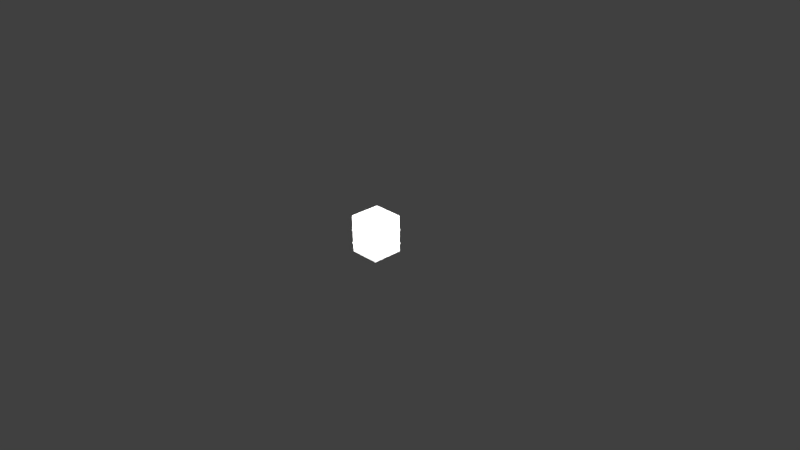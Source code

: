 # Source: military_box_a.blend  (saved by Blender 2.60.0; exported with 4.5.12 LTS)
import bpy
from mathutils import Matrix  # noqa: F401  (used for matrix-valued properties, if any)

bpy.ops.wm.read_factory_settings(use_empty=True)
scene = bpy.context.scene
scene.name = 'Scene'

# ---- collections
col_collection_1_001 = bpy.data.collections.new('Collection 1.001'); scene.collection.children.link(col_collection_1_001)

# ---- materials (node trees are filled in below, after node groups)
mat_box_storage_mil02 = bpy.data.materials.new('box_storage_mil02')
mat_box_storage_mil02.alpha_threshold = 0.0
mat_box_storage_mil02.use_transparent_shadow = False
mat_box_storage_mil02.roughness = 0.5
mat_box_storage_mil02.specular_intensity = 0.0
mat_box_storage_mil02.line_color = (0.0, 0.0, 0.0, 1.0)

# ---- material node trees

# ---- world
world_world = bpy.data.worlds.new('World'); scene.world = world_world
world_world.color = (0.05088, 0.05088, 0.05088)
world_world.use_sun_shadow = False
world_world.sun_shadow_jitter_overblur = 0.0
world_world.cycles.sampling_method = 'MANUAL'
world_world.cycles.sample_map_resolution = 256

# ---- cameras
cam_camera = bpy.data.cameras.new('Camera')
cam_camera.clip_end = 100.0
cam_camera.lens = 35.0
cam_camera.ortho_scale = 7.314
cam_camera.dof.focus_distance = 0.0
cam_camera.dof.aperture_fstop = 128.0

# ---- lights
light_lamp_002 = bpy.data.lights.new('Lamp.002', 'POINT')
light_lamp_002.transmission_factor = 0.0
light_lamp_002.cutoff_distance = 30.0
light_lamp_002.energy = 200.0
light_lamp_002.shadow_buffer_clip_start = 1.001
light_lamp_002.shadow_soft_size = 1.0
light_lamp_002.shadow_maximum_resolution = 0.006
light_lamp_002.use_absolute_resolution = True
light_lamp_002.cycles.use_multiple_importance_sampling = False
light_lamp_001 = bpy.data.lights.new('Lamp.001', 'POINT')
light_lamp_001.transmission_factor = 0.0
light_lamp_001.cutoff_distance = 30.0
light_lamp_001.energy = 200.0
light_lamp_001.shadow_buffer_clip_start = 1.001
light_lamp_001.shadow_soft_size = 1.0
light_lamp_001.shadow_maximum_resolution = 0.006
light_lamp_001.use_absolute_resolution = True
light_lamp_001.cycles.use_multiple_importance_sampling = False
light_lamp = bpy.data.lights.new('Lamp', 'POINT')
light_lamp.transmission_factor = 0.0
light_lamp.cutoff_distance = 30.0
light_lamp.energy = 200.0
light_lamp.shadow_buffer_clip_start = 1.001
light_lamp.shadow_soft_size = 1.0
light_lamp.shadow_maximum_resolution = 0.006
light_lamp.use_absolute_resolution = True
light_lamp.cycles.use_multiple_importance_sampling = False

# ---- meshes
me_storageboxlid = bpy.data.meshes.new('StorageBoxLid')
me_storageboxlid.from_pydata([(-0.2373, 0.2378, 0.4541), (-0.2373, 0.2378, 0.5671), (-0.2373, -0.2376, 0.5671), (-0.2373, -0.2376, 0.4541), (-0.2373, -0.2376, 0.5671), (0.2372, -0.2376, 0.4541), (-0.2373, -0.2376, 0.4541), (0.2372, -0.2376, 0.5671), (0.2372, 0.2378, 0.5671), (0.2372, -0.2376, 0.4541), (0.2372, 0.2378, 0.4541), (0.2372, -0.2376, 0.5671), (-0.2373, 0.2378, 0.4541), (0.2372, 0.2378, 0.5671), (-0.2373, 0.2378, 0.5671), (0.2372, 0.2378, 0.4541), (0.2372, -0.2376, 0.5671), (-0.2373, -0.2376, 0.5671), (-0.2373, 0.2378, 0.5671), (0.2372, 0.2378, 0.5671), (0.2369, -0.2376, 0.4541), (-0.2371, -0.2376, 0.4541), (0.2351, -0.2355, 0.5635), (-0.2371, 0.2378, 0.4541), (0.2369, 0.2378, 0.4541), (0.2351, 0.2318, 0.5635), (-0.2322, -0.2355, 0.5635), (-0.2322, 0.2318, 0.5635), (-0.2322, 0.2318, -0.0008159), (0.2351, 0.2318, -0.0008159), (-0.2371, -0.2376, 0.4541), (0.2369, 0.2378, 0.4541), (0.2369, -0.2376, 0.4541), (0.2351, -0.2355, -0.0008159), (-0.2322, -0.2355, -0.0008159), (-0.2371, 0.2378, 0.4541), (0.2369, 0.2378, -0.005718), (0.2369, -0.2376, -0.005718), (-0.2371, -0.2376, -0.005718), (-0.2371, 0.2378, -0.005718), (-0.2433, -0.2439, 0.1405), (-0.2433, 0.2441, 0.1405), (0.2432, -0.2439, 0.1405), (0.2432, 0.2441, 0.1405), (-0.2433, -0.2439, 0.3226), (-0.2433, 0.2441, 0.3226), (0.2432, -0.2439, 0.3226), (0.2432, 0.2441, 0.3226), (-0.2433, -0.2439, 0.1111), (-0.2433, 0.2441, 0.1111), (0.2432, -0.2439, 0.1111), (0.2432, 0.2441, 0.1111), (-0.2433, -0.2439, 0.3521), (-0.2433, 0.2441, 0.3521), (0.2432, -0.2439, 0.3521), (0.2432, 0.2441, 0.3521), (0.2432, 0.2441, 0.3521), (0.2432, -0.2439, 0.3521), (-0.2433, 0.2441, 0.3521), (-0.2433, -0.2439, 0.3521), (0.2432, 0.2441, 0.1111), (0.2432, -0.2439, 0.1111), (-0.2433, 0.2441, 0.1111), (-0.2433, -0.2439, 0.1111), (0.2432, 0.2441, 0.3226), (0.2432, -0.2439, 0.3226), (-0.2433, 0.2441, 0.3226), (-0.2433, -0.2439, 0.3226), (0.2432, 0.2441, 0.1405), (0.2432, -0.2439, 0.1405), (-0.2433, 0.2441, 0.1405), (-0.2433, -0.2439, 0.1405), (-0.2371, 0.2378, 0.1433), (0.2369, 0.2378, 0.1433), (0.2369, -0.2376, 0.1433), (-0.2371, -0.2376, 0.1433), (-0.2371, 0.2378, 0.3196), (0.2369, 0.2378, 0.3196), (0.2369, -0.2376, 0.3196), (-0.2371, -0.2376, 0.3196), (-0.2371, 0.2378, 0.1083), (0.2369, 0.2378, 0.1083), (0.2369, -0.2376, 0.1083), (-0.2371, -0.2376, 0.1083), (-0.2371, 0.2378, 0.3541), (0.2369, 0.2378, 0.3541), (0.2369, -0.2376, 0.3541), (-0.2371, -0.2376, 0.3541), (-0.2371, 0.2378, 0.1433), (0.2369, 0.2378, 0.1433), (-0.2371, 0.2378, 0.3196), (0.2369, 0.2378, 0.3196), (-0.2371, 0.2378, 0.1083), (0.2369, 0.2378, 0.1083), (-0.2371, 0.2378, 0.3541), (0.2369, 0.2378, 0.3541), (-0.2371, 0.2378, -0.005718), (0.2369, 0.2378, -0.005718), (-0.2371, 0.2378, 0.4541), (0.2369, 0.2378, 0.4541), (0.2369, 0.2378, 0.1433), (0.2369, -0.2376, 0.1433), (0.2369, 0.2378, 0.3196), (0.2369, -0.2376, 0.3196), (0.2369, 0.2378, 0.1083), (0.2369, -0.2376, 0.1083), (0.2369, 0.2378, 0.3541), (0.2369, -0.2376, 0.3541), (0.2369, -0.2376, -0.005718), (0.2369, 0.2378, -0.005718), (0.2369, 0.2378, 0.4541), (0.2369, -0.2376, 0.4541), (0.2369, -0.2376, 0.1433), (-0.2371, -0.2376, 0.1433), (0.2369, -0.2376, 0.3196), (-0.2371, -0.2376, 0.3196), (0.2369, -0.2376, 0.1083), (-0.2371, -0.2376, 0.1083), (0.2369, -0.2376, 0.3541), (-0.2371, -0.2376, 0.3541), (-0.2371, -0.2376, -0.005718), (0.2369, -0.2376, -0.005718), (-0.2371, -0.2376, 0.4541), (0.2369, -0.2376, 0.4541), (-0.2371, 0.2378, 0.1433), (-0.2371, -0.2376, 0.1433), (-0.2371, 0.2378, 0.3196), (-0.2371, -0.2376, 0.3196), (-0.2371, 0.2378, 0.1083), (-0.2371, -0.2376, 0.1083), (-0.2371, 0.2378, 0.3541), (-0.2371, -0.2376, 0.3541), (-0.2371, 0.2378, -0.005718), (-0.2371, -0.2376, -0.005718), (-0.2371, 0.2378, 0.4541), (-0.2371, -0.2376, 0.4541), (0.2432, 0.2441, 0.3521), (0.2432, -0.2439, 0.3521), (-0.2433, 0.2441, 0.3521), (-0.2433, -0.2439, 0.3521), (0.2432, 0.2441, 0.1111), (0.2432, -0.2439, 0.1111), (-0.2433, 0.2441, 0.1111), (-0.2433, -0.2439, 0.1111), (0.2432, 0.2441, 0.3226), (0.2432, -0.2439, 0.3226), (-0.2433, 0.2441, 0.3226), (-0.2433, -0.2439, 0.3226), (0.2432, 0.2441, 0.1405), (0.2432, -0.2439, 0.1405), (-0.2433, 0.2441, 0.1405), (-0.2433, -0.2439, 0.1405)], [], [(0, 3, 2, 1), (5, 7, 4, 6), (11, 9, 10, 8), (15, 12, 14, 13), (19, 18, 17, 16), (21, 23, 27, 26), (23, 24, 25, 27), (24, 20, 22, 25), (26, 22, 20, 21), (27, 25, 22, 26), (28, 29, 31, 35), (34, 28, 35, 30), (33, 34, 30, 32), (29, 33, 32, 31), (29, 28, 34, 33), (39, 36, 37, 38), (40, 48, 50, 42), (49, 41, 43, 51), (52, 44, 46, 54), (45, 53, 55, 47), (84, 85, 56, 58), (86, 87, 59, 57), (85, 86, 57, 56), (87, 84, 58, 59), (81, 80, 62, 60), (83, 82, 61, 63), (82, 81, 60, 61), (80, 83, 63, 62), (77, 76, 66, 64), (79, 78, 65, 67), (78, 77, 64, 65), (76, 79, 67, 66), (72, 73, 68, 70), (74, 75, 71, 69), (73, 74, 69, 68), (75, 72, 70, 71), (88, 90, 91, 89), (96, 92, 93, 97), (94, 98, 99, 95), (103, 101, 100, 102), (105, 108, 109, 104), (111, 107, 106, 110), (115, 113, 112, 114), (117, 120, 121, 116), (122, 119, 118, 123), (125, 127, 126, 124), (133, 129, 128, 132), (131, 135, 134, 130), (137, 145, 144, 136), (147, 139, 138, 146), (149, 141, 140, 148), (143, 151, 150, 142)])
me_storageboxlid.polygons.foreach_set('use_smooth', [0, 0, 0, 0, 0, 1, 1, 1, 1, 1, 1, 1, 1, 1, 1, 0, 0, 0, 0, 0, 0, 0, 0, 0, 0, 0, 0, 0, 0, 0, 0, 0, 0, 0, 0, 0, 0, 0, 0, 0, 0, 0, 0, 0, 0, 0, 0, 0, 0, 0, 0, 0])
_uv = me_storageboxlid.uv_layers.new(name='UVTex')
_uv.uv.foreach_set('vector', [0.02855, 0.6604, 0.02855, 0.4377, 0.07654, 0.4377, 0.07654, 0.6604, 0.3131, 0.3763, 0.3131, 0.4232, 0.08894, 0.4232, 0.08894, 0.3763, 0.3276, 0.4367, 0.3741, 0.4367, 0.3741, 0.6608, 0.3276, 0.6608, 0.3122, 0.722, 0.09012, 0.722, 0.09012, 0.6746, 0.3122, 0.6746, 0.3128, 0.6617, 0.0906, 0.6617, 0.0906, 0.4385, 0.3128, 0.4385, 0.4422, 0.4891, 0.4422, 0.3787, 0.4647, 0.3787, 0.4647, 0.4891, 0.468, 0.3529, 0.5783, 0.3529, 0.5783, 0.3755, 0.468, 0.3755, 0.6041, 0.3787, 0.6041, 0.4891, 0.5816, 0.4891, 0.5816, 0.3787, 0.468, 0.4923, 0.5783, 0.4923, 0.5783, 0.5149, 0.468, 0.5149, 0.468, 0.3787, 0.5783, 0.3787, 0.5783, 0.4891, 0.468, 0.4891, 0.7313, 0.7352, 0.7313, 0.6284, 0.8417, 0.6284, 0.8417, 0.7352, 0.7313, 0.4042, 0.7313, 0.2974, 0.8417, 0.2974, 0.8417, 0.4042, 0.7313, 0.5148, 0.7313, 0.408, 0.8417, 0.408, 0.8417, 0.5148, 0.7313, 0.625, 0.7313, 0.5182, 0.8417, 0.5182, 0.8417, 0.625, 0.728, 0.408, 0.728, 0.5148, 0.6177, 0.5148, 0.6177, 0.408, 0.7162, 0.7492, 0.4943, 0.7492, 0.4943, 0.5269, 0.7162, 0.5269, 0.01629, 0.8327, 0.01629, 0.8213, 0.2402, 0.8213, 0.2402, 0.8327, 0.7196, 0.8213, 0.7196, 0.8327, 0.4909, 0.8327, 0.4909, 0.8213, 0.01629, 0.9375, 0.01629, 0.9258, 0.2402, 0.9258, 0.2402, 0.9375, 0.7196, 0.9258, 0.7196, 0.9374, 0.4909, 0.9374, 0.4909, 0.9258, 0.7196, 0.9374, 0.7196, 0.9404, 0.4909, 0.9404, 0.4909, 0.9374, 0.01629, 0.9404, 0.01629, 0.9375, 0.2402, 0.9375, 0.2402, 0.9404, 0.2524, 0.9404, 0.2524, 0.9374, 0.4815, 0.9374, 0.4815, 0.9404, 0.9581, 0.9375, 0.9581, 0.9404, 0.729, 0.9404, 0.729, 0.9375, 0.7196, 0.8182, 0.7196, 0.8213, 0.4909, 0.8213, 0.4909, 0.8182, 0.01629, 0.8213, 0.01629, 0.8182, 0.2402, 0.8182, 0.2402, 0.8213, 0.2524, 0.8213, 0.2524, 0.8182, 0.4815, 0.8182, 0.4815, 0.8213, 0.9581, 0.8182, 0.9581, 0.8213, 0.729, 0.8213, 0.729, 0.8182, 0.7196, 0.9233, 0.7196, 0.9258, 0.4909, 0.9258, 0.4909, 0.9233, 0.01629, 0.9258, 0.01629, 0.9233, 0.2402, 0.9233, 0.2402, 0.9258, 0.2524, 0.9258, 0.2524, 0.9233, 0.4815, 0.9233, 0.4815, 0.9258, 0.9581, 0.9233, 0.9581, 0.9258, 0.729, 0.9258, 0.729, 0.9233, 0.7196, 0.8327, 0.7196, 0.8354, 0.4909, 0.8354, 0.4909, 0.8327, 0.01629, 0.8353, 0.01629, 0.8327, 0.2402, 0.8327, 0.2402, 0.8353, 0.2524, 0.8354, 0.2524, 0.8327, 0.4815, 0.8327, 0.4815, 0.8354, 0.9581, 0.8327, 0.9581, 0.8354, 0.729, 0.8354, 0.729, 0.8327, 0.718, 0.8354, 0.718, 0.9233, 0.4937, 0.9233, 0.4937, 0.8354, 0.718, 0.7648, 0.718, 0.8182, 0.4937, 0.8182, 0.4937, 0.7648, 0.718, 0.9404, 0.718, 0.9878, 0.4937, 0.9878, 0.4937, 0.9404, 0.2534, 0.9233, 0.2534, 0.8354, 0.4784, 0.8354, 0.4784, 0.9233, 0.2534, 0.8182, 0.2534, 0.7648, 0.4784, 0.7648, 0.4784, 0.8182, 0.2534, 0.9878, 0.2534, 0.9404, 0.4784, 0.9404, 0.4784, 0.9878, 0.01629, 0.9233, 0.01629, 0.8353, 0.2402, 0.8353, 0.2402, 0.9233, 0.01629, 0.8182, 0.01629, 0.7648, 0.2402, 0.7648, 0.2402, 0.8182, 0.01629, 0.9878, 0.01629, 0.9404, 0.2402, 0.9404, 0.2402, 0.9878, 0.9553, 0.8354, 0.9553, 0.9233, 0.7313, 0.9233, 0.7313, 0.8354, 0.9553, 0.7648, 0.9553, 0.8182, 0.7313, 0.8182, 0.7313, 0.7648, 0.9553, 0.9404, 0.9553, 0.9878, 0.7313, 0.9878, 0.7313, 0.9404, 0.2524, 0.9374, 0.2524, 0.9258, 0.4815, 0.9258, 0.4815, 0.9374, 0.9581, 0.9258, 0.9581, 0.9375, 0.729, 0.9375, 0.729, 0.9258, 0.2524, 0.8327, 0.2524, 0.8213, 0.4815, 0.8213, 0.4815, 0.8327, 0.9581, 0.8213, 0.9581, 0.8327, 0.729, 0.8327, 0.729, 0.8213])
me_storageboxlid.materials.append(mat_box_storage_mil02)
me_storageboxlid.use_remesh_preserve_volume = False
me_storageboxlid.use_remesh_preserve_attributes = False
me_storageboxlid.use_mirror_vertex_groups = False
me_storageboxlid.update()
arm_storageboxa = bpy.data.armatures.new('StorageBoxA')  # bones are not reproduced

# ---- objects
ob_lamp_002 = bpy.data.objects.new('Lamp.002', light_lamp_002)
ob_lamp_001 = bpy.data.objects.new('Lamp.001', light_lamp_001)
ob_storageboxa = bpy.data.objects.new('StorageBoxA', arm_storageboxa)
ob_storageboxlid = bpy.data.objects.new('StorageBoxLid', me_storageboxlid)
ob_lamp = bpy.data.objects.new('Lamp', light_lamp)
ob_camera = bpy.data.objects.new('Camera', cam_camera)

# ---- transforms, parenting, visibility, modifiers, constraints
ob_lamp_002.location = (-0.7997, 0.7579, 0.6982)
ob_lamp_002.rotation_euler = (0.6503, 0.05522, 1.866)
ob_lamp_002.lock_rotations_4d = False
ob_lamp_002.empty_display_type = 'ARROWS'
ob_lamp_002.color = (0.0, 0.0, 0.0, 0.0)
ob_lamp_002.lineart.crease_threshold = 0.0
ob_lamp_001.location = (1.063, 0.1743, 0.6982)
ob_lamp_001.rotation_euler = (0.6503, 0.05522, 1.866)
ob_lamp_001.lock_rotations_4d = False
ob_lamp_001.empty_display_type = 'ARROWS'
ob_lamp_001.color = (0.0, 0.0, 0.0, 0.0)
ob_lamp_001.lineart.crease_threshold = 0.0
ob_storageboxa.location = (0.0, 0.0, 0.0)
ob_storageboxa.lineart.crease_threshold = 0.0
ob_storageboxlid.parent = ob_storageboxa
ob_storageboxlid.location = (0.0, 0.0, 0.0)
ob_storageboxlid.rotation_euler = (0.0, 0.0, -3.142)
ob_storageboxlid.lock_rotations_4d = False
ob_storageboxlid.empty_display_type = 'ARROWS'
ob_storageboxlid.lineart.crease_threshold = 0.0
_vg = ob_storageboxlid.vertex_groups.new(name='bottom ext')
_vg.add([36, 37, 38, 39, 40, 41, 42, 43, 44, 45, 46, 47, 48, 49, 50, 51, 52, 53, 54, 55, 56, 57, 58, 59, 60, 61, 62, 63, 64, 65, 66, 67, 68, 69, 70, 71, 72, 73, 74, 75, 76, 77, 78, 79, 80, 81, 82, 83, 84, 85, 86, 87, 88, 89, 90, 91, 92, 93, 94, 95, 96, 97, 98, 99, 100, 101, 102, 103, 104, 105, 106, 107, 108, 109, 110, 111, 112, 113, 114, 115, 116, 117, 118, 119, 120, 121, 122, 123, 124, 125, 126, 127, 128, 129, 130, 131, 132, 133, 134, 135, 136, 137, 138, 139, 140, 141, 142, 143, 144, 145, 146, 147, 148, 149, 150, 151], 1.0, 'REPLACE')
_vg = ob_storageboxlid.vertex_groups.new(name='lid ext')
_vg.add([0, 1, 2, 3, 4, 5, 6, 7, 8, 9, 10, 11, 12, 13, 14, 15, 16, 17, 18, 19], 1.0, 'REPLACE')
_vg = ob_storageboxlid.vertex_groups.new(name='lid int')
_vg.add([20, 21, 22, 23, 24, 25, 26, 27], 1.0, 'REPLACE')
_vg = ob_storageboxlid.vertex_groups.new(name='bottom int')
_vg.add([28, 29, 30, 31, 32, 33, 34, 35], 1.0, 'REPLACE')
_vg = ob_storageboxlid.vertex_groups.new(name='banding')
_vg.add([40, 41, 42, 43, 44, 45, 46, 47, 48, 49, 50, 51, 52, 53, 54, 55, 56, 57, 58, 59, 60, 61, 62, 63, 64, 65, 66, 67, 68, 69, 70, 71, 72, 73, 74, 75, 76, 77, 78, 79, 80, 81, 82, 83, 84, 85, 86, 87, 136, 137, 138, 139, 140, 141, 142, 143, 144, 145, 146, 147, 148, 149, 150, 151], 1.0, 'REPLACE')
_vg = ob_storageboxlid.vertex_groups.new(name='rivets')
_vg = ob_storageboxlid.vertex_groups.new(name='handles')
_vg = ob_storageboxlid.vertex_groups.new(name='lid ext back')
for _i, _w in zip([2, 3, 4, 5, 6, 7, 9, 11, 16, 17], [0.5469, 0.0625, 0.5469, 0.0625, 0.0625, 4.095e-10, 0.0625, 4.095e-10, 4.095e-10, 0.5469]): _vg.add([_i], _w, 'REPLACE')
_vg = ob_storageboxlid.vertex_groups.new(name='lid ext front')
for _i, _w in zip([0, 1, 8, 10, 12, 13, 14, 15, 18, 19], [0.0625, 0.6875, 2.047e-10, 0.1211, 0.0625, 2.047e-10, 0.6875, 0.1211, 0.6875, 2.047e-10]): _vg.add([_i], _w, 'REPLACE')
_vg = ob_storageboxlid.vertex_groups.new(name='lid ext right')
for _i, _w in zip([5, 7, 8, 9, 10, 11, 13, 15, 16, 19], [0.9688, 0.9419, 0.9419, 0.9688, 0.9414, 0.9419, 0.9419, 0.9414, 0.9419, 0.9419]): _vg.add([_i], _w, 'REPLACE')
_vg = ob_storageboxlid.vertex_groups.new(name='lid ext left')
for _i, _w in zip([0, 1, 2, 3, 4, 6, 12, 14, 17, 18], [0.9688, 0.02943, 0.01472, 0.9688, 0.01472, 0.9688, 0.9688, 0.02943, 0.01472, 0.02943]): _vg.add([_i], _w, 'REPLACE')
_vg = ob_storageboxlid.vertex_groups.new(name='BoneLid')
for _i, _w in zip([0, 1, 2, 3, 4, 5, 6, 7, 8, 9, 10, 11, 12, 13, 14, 15, 16, 17, 18, 19, 20, 21, 22, 23, 24, 25, 26, 27], [0.9962, 0.9828, 0.9932, 0.9937, 0.9719, 0.9994, 0.9683, 0.9979, 0.996, 0.9842, 0.9924, 0.9919, 0.9679, 0.9889, 0.9695, 0.9962, 0.99, 0.9728, 0.9996, 0.9642, 0.9982, 0.9999, 0.9992, 0.9928, 0.9995, 0.9999, 0.9997, 0.9785]): _vg.add([_i], _w, 'REPLACE')
_vg = ob_storageboxlid.vertex_groups.new(name='BoneBody')
for _i, _w in zip([28, 29, 31, 33, 34, 35, 36, 37, 38, 39, 40, 41, 42, 43, 44, 45, 46, 47, 48, 49, 50, 51, 52, 53, 54, 55, 56, 57, 58, 59, 60, 61, 62, 63, 64, 65, 66, 67, 68, 69, 70, 71, 72, 73, 74, 75, 76, 77, 78, 79, 80, 81, 82, 83, 84, 85, 86, 87, 88, 89, 90, 91, 92, 93, 94, 95, 96, 97, 98, 99, 100, 101, 102, 103, 104, 105, 106, 107, 108, 109, 110, 112, 113, 114, 115, 116, 117, 118, 119, 120, 121, 124, 125, 126, 127, 128, 129, 130, 131, 132, 133, 134, 136, 137, 138, 139, 140, 141, 142, 143, 144, 145, 146, 147, 148, 149, 150, 151], [1.0, 1.0, 1.0, 1.0, 1.0, 1.0, 1.0, 0.9888, 1.0, 1.0, 1.0, 1.0, 1.0, 1.0, 1.0, 1.0, 1.0, 1.0, 1.0, 1.0, 1.0, 1.0, 1.0, 1.0, 1.0, 1.0, 1.0, 1.0, 1.0, 1.0, 0.9999, 0.9991, 0.4924, 0.9951, 0.7533, 0.9981, 1.0, 1.0, 0.9998, 0.2594, 1.0, 1.0, 1.0, 1.0, 0.4251, 1.0, 1.0, 0.9845, 0.999, 1.0, 0.563, 1.0, 0.9996, 0.9982, 1.0, 1.0, 1.0, 1.0, 0.9994, 0.9993, 1.0, 1.0, 1.0, 1.0, 1.0, 1.0, 1.0, 1.0, 1.0, 1.0, 1.0, 1.0, 1.0, 0.9998, 0.9861, 1.0, 1.0, 0.9999, 1.0, 1.0, 1.0, 1.0, 1.0, 1.0, 1.0, 1.0, 1.0, 1.0, 1.0, 1.0, 1.0, 1.0, 1.0, 1.0, 1.0, 1.0, 1.0, 1.0, 1.0, 1.0, 1.0, 1.0, 0.9999, 1.0, 1.0, 1.0, 0.9996, 1.0, 1.0, 1.0, 1.0, 1.0, 1.0, 1.0, 1.0, 1.0, 1.0, 1.0]): _vg.add([_i], _w, 'REPLACE')
_m = ob_storageboxlid.modifiers.new('Armature', 'ARMATURE')
_m.object = ob_storageboxa
_m = ob_storageboxlid.modifiers.new('Armature.001', 'ARMATURE')
_m.object = ob_storageboxa
_m.use_bone_envelopes = True
ob_lamp.location = (-0.3394, -0.5854, 0.6982)
ob_lamp.rotation_euler = (0.6503, 0.05522, 1.866)
ob_lamp.lock_rotations_4d = False
ob_lamp.empty_display_type = 'ARROWS'
ob_lamp.color = (0.0, 0.0, 0.0, 0.0)
ob_lamp.lineart.crease_threshold = 0.0
ob_camera.location = (7.481, -6.508, 5.344)
ob_camera.rotation_euler = (1.109, 0.01082, 0.8149)
ob_camera.lock_rotations_4d = False
ob_camera.empty_display_type = 'ARROWS'
ob_camera.color = (0.0, 0.0, 0.0, 0.0)
ob_camera.display_type = 'WIRE'
ob_camera.lineart.crease_threshold = 0.0

# ---- collection membership
col_collection_1_001.objects.link(ob_lamp_002)
col_collection_1_001.objects.link(ob_lamp_001)
col_collection_1_001.objects.link(ob_storageboxa)
col_collection_1_001.objects.link(ob_storageboxlid)
col_collection_1_001.objects.link(ob_lamp)
col_collection_1_001.objects.link(ob_camera)

# ---- scene / render settings (as saved in the file)
scene.camera = ob_camera
scene.frame_start = 1; scene.frame_end = 250; scene.frame_set(1)
scene.render.engine = 'BLENDER_EEVEE_NEXT'
scene.render.image_settings.color_mode = 'RGB'
scene.render.image_settings.compression = 90
scene.render.resolution_percentage = 50
scene.render.dither_intensity = 0.0
scene.render.bake_margin = 2
scene.render.bake_bias = 0.0
scene.cycles.use_denoising = False
scene.cycles.samples = 10
scene.cycles.sampling_pattern = 'TABULATED_SOBOL'
scene.cycles.light_sampling_threshold = 0.0
scene.cycles.use_adaptive_sampling = False
scene.cycles.use_light_tree = False
scene.cycles.blur_glossy = 0.0
scene.cycles.volume_bounces = 1
scene.cycles.pixel_filter_type = 'GAUSSIAN'
scene.cycles.sample_clamp_indirect = 0.0
scene.view_settings.view_transform = 'Standard'
bpy.context.view_layer.update()
